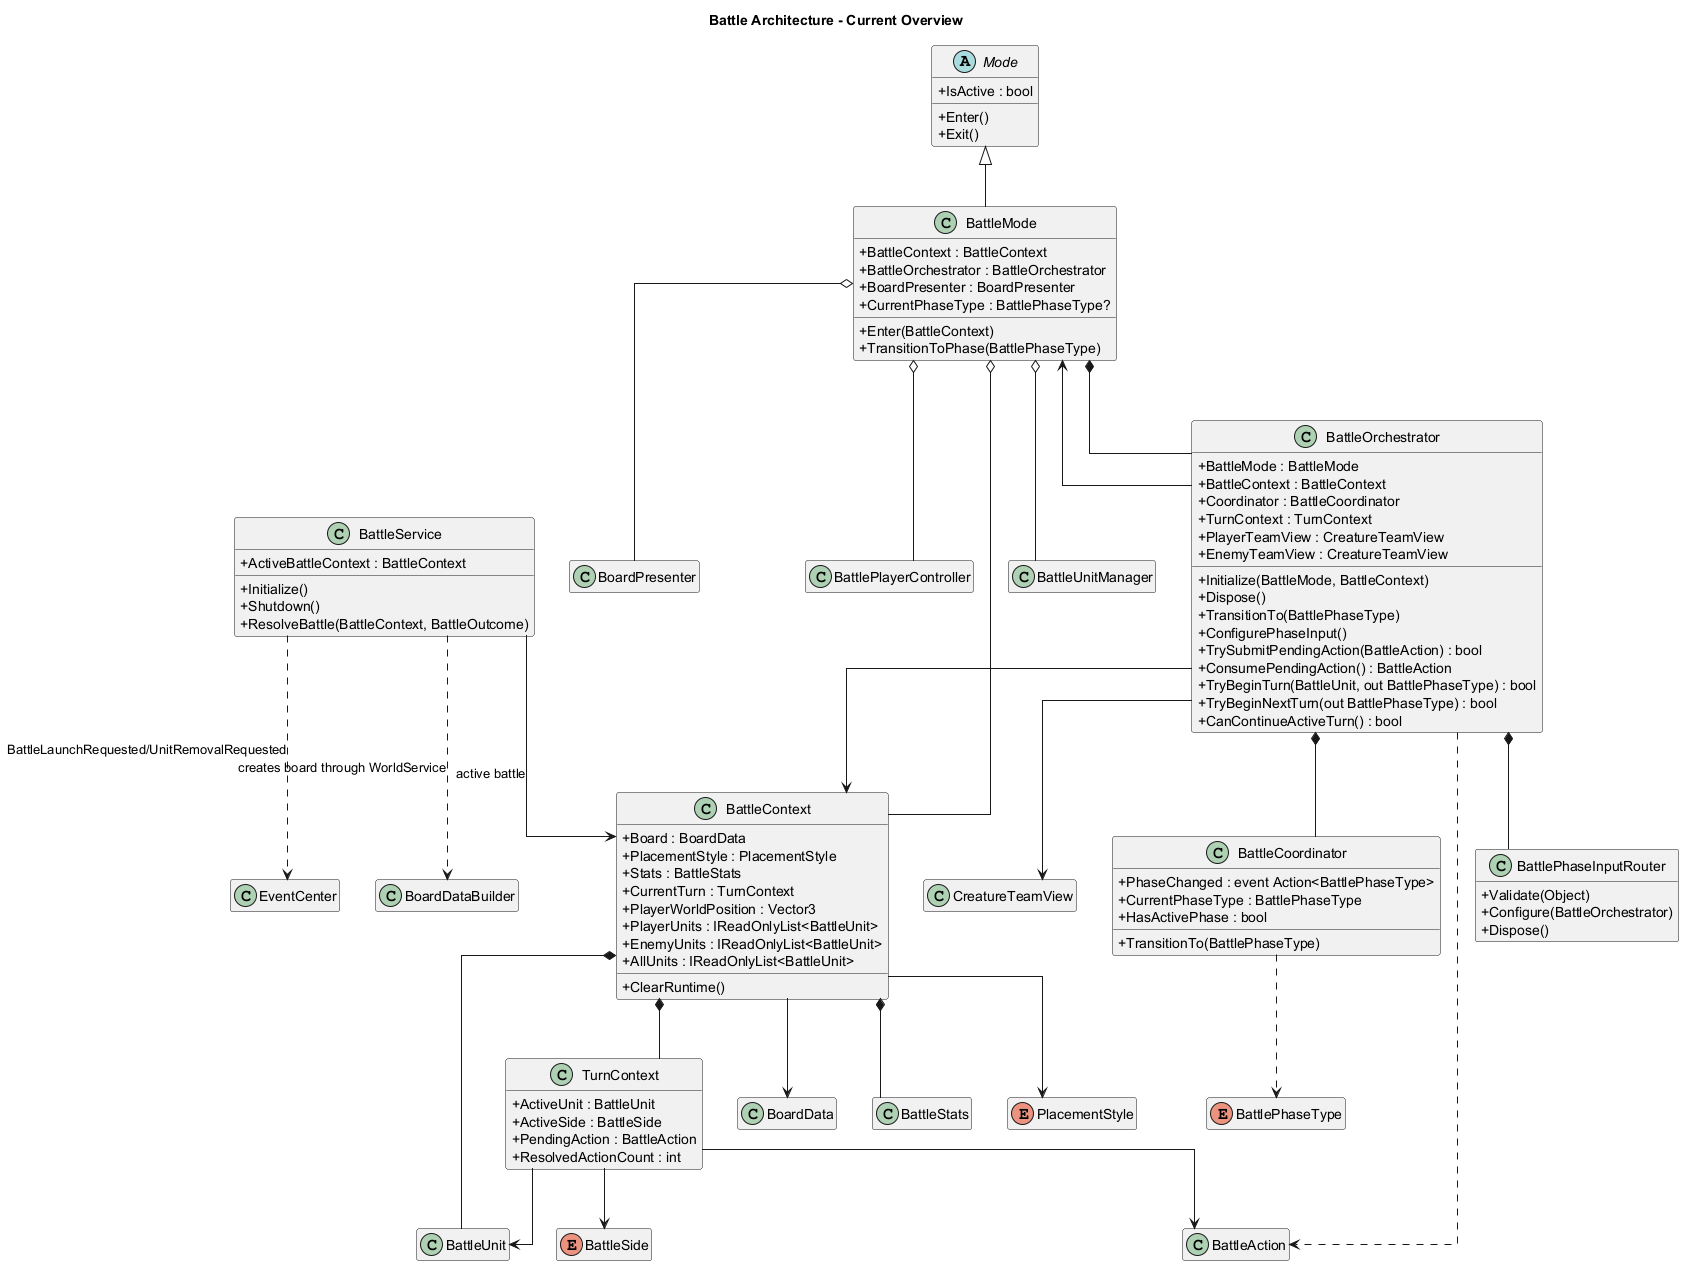

The diagram above was rendered by PlantUML. Its source (embedded in the PNG):
@startuml Erelia_Battle_Overview

skinparam classAttributeIconSize 0
skinparam shadowing false
skinparam linetype ortho
hide empty members

title Battle Architecture - Current Overview

abstract class Mode {
  +IsActive : bool
  +Enter()
  +Exit()
}

class BattleMode {
  +BattleContext : BattleContext
  +BattleOrchestrator : BattleOrchestrator
  +BoardPresenter : BoardPresenter
  +CurrentPhaseType : BattlePhaseType?
  +Enter(BattleContext)
  +TransitionToPhase(BattlePhaseType)
}

class BattleOrchestrator {
  +BattleMode : BattleMode
  +BattleContext : BattleContext
  +Coordinator : BattleCoordinator
  +TurnContext : TurnContext
  +PlayerTeamView : CreatureTeamView
  +EnemyTeamView : CreatureTeamView
  +Initialize(BattleMode, BattleContext)
  +Dispose()
  +TransitionTo(BattlePhaseType)
  +ConfigurePhaseInput()
  +TrySubmitPendingAction(BattleAction) : bool
  +ConsumePendingAction() : BattleAction
  +TryBeginTurn(BattleUnit, out BattlePhaseType) : bool
  +TryBeginNextTurn(out BattlePhaseType) : bool
  +CanContinueActiveTurn() : bool
}

class BattleCoordinator {
  +PhaseChanged : event Action<BattlePhaseType>
  +CurrentPhaseType : BattlePhaseType
  +HasActivePhase : bool
  +TransitionTo(BattlePhaseType)
}

class BattlePhaseInputRouter {
  +Validate(Object)
  +Configure(BattleOrchestrator)
  +Dispose()
}

class BattleContext {
  +Board : BoardData
  +PlacementStyle : PlacementStyle
  +Stats : BattleStats
  +CurrentTurn : TurnContext
  +PlayerWorldPosition : Vector3
  +PlayerUnits : IReadOnlyList<BattleUnit>
  +EnemyUnits : IReadOnlyList<BattleUnit>
  +AllUnits : IReadOnlyList<BattleUnit>
  +ClearRuntime()
}

class TurnContext {
  +ActiveUnit : BattleUnit
  +ActiveSide : BattleSide
  +PendingAction : BattleAction
  +ResolvedActionCount : int
}

class BattleService {
  +ActiveBattleContext : BattleContext
  +Initialize()
  +Shutdown()
  +ResolveBattle(BattleContext, BattleOutcome)
}

class BoardPresenter
class BattlePlayerController
class BattleUnitManager
class CreatureTeamView
class BoardData
class BattleStats
class BattleUnit
class BattleAction
enum BattleSide
enum PlacementStyle
enum BattlePhaseType

Mode <|-- BattleMode
BattleMode *-- BattleOrchestrator
BattleMode o-- BattleContext
BattleMode o-- BattleUnitManager
BattleMode o-- BoardPresenter
BattleMode o-- BattlePlayerController

BattleOrchestrator *-- BattleCoordinator
BattleOrchestrator *-- BattlePhaseInputRouter
BattleOrchestrator --> BattleMode
BattleOrchestrator --> BattleContext
BattleOrchestrator --> CreatureTeamView
BattleOrchestrator ..> BattleAction
BattleCoordinator ..> BattlePhaseType

BattleContext --> BoardData
BattleContext --> PlacementStyle
BattleContext *-- BattleStats
BattleContext *-- TurnContext
BattleContext *-- BattleUnit
TurnContext --> BattleUnit
TurnContext --> BattleAction
TurnContext --> BattleSide

BattleService ..> EventCenter : BattleLaunchRequested/UnitRemovalRequested
BattleService ..> BoardDataBuilder : creates board through WorldService
BattleService --> BattleContext : active battle

@enduml